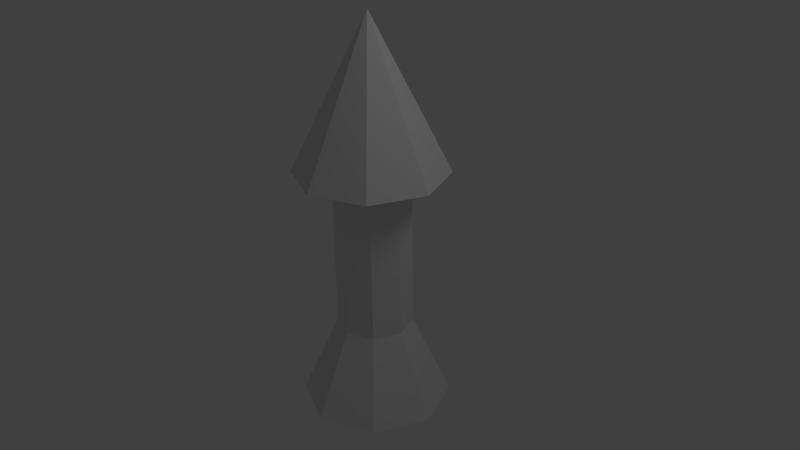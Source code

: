 # Source: missile.blend  (saved by Blender 2.64.0; exported with 4.5.12 LTS)
import bpy
from mathutils import Matrix  # noqa: F401  (used for matrix-valued properties, if any)

bpy.ops.wm.read_factory_settings(use_empty=True)
scene = bpy.context.scene
scene.name = 'Scene'

# ---- collections
col_collection_1 = bpy.data.collections.new('Collection 1'); scene.collection.children.link(col_collection_1)

# ---- world
world_world = bpy.data.worlds.new('World'); scene.world = world_world
world_world.color = (0.05088, 0.05088, 0.05088)
world_world.use_sun_shadow = False
world_world.sun_shadow_jitter_overblur = 0.0
world_world.cycles.sampling_method = 'MANUAL'
world_world.cycles.sample_map_resolution = 256

# ---- cameras
cam_camera = bpy.data.cameras.new('Camera')
cam_camera.clip_end = 100.0
cam_camera.lens = 35.0
cam_camera.sensor_width = 32.0
cam_camera.sensor_height = 18.0
cam_camera.ortho_scale = 7.314
cam_camera.dof.focus_distance = 0.0
cam_camera.dof.aperture_fstop = 128.0

# ---- lights
light_lamp = bpy.data.lights.new('Lamp', 'POINT')
light_lamp.transmission_factor = 0.0
light_lamp.cutoff_distance = 30.0
light_lamp.energy = 100.0
light_lamp.shadow_buffer_clip_start = 1.001
light_lamp.shadow_soft_size = 1.0
light_lamp.shadow_maximum_resolution = 0.006
light_lamp.use_absolute_resolution = True
light_lamp.cycles.use_multiple_importance_sampling = False

# ---- meshes
me_cylinder = bpy.data.meshes.new('Cylinder')
me_cylinder.from_pydata([(0.0, 0.5, -2.242), (0.0, 0.5, 1.0), (0.3536, 0.3536, -2.242), (0.3536, 0.3536, 1.0), (0.5, -2.186e-08, -2.242), (0.5, -2.186e-08, 1.0), (0.3536, -0.3536, -2.242), (0.3536, -0.3536, 1.0), (-4.371e-08, -0.5, -2.242), (-4.371e-08, -0.5, 1.0), (-0.3536, -0.3536, -2.242), (-0.3536, -0.3536, 1.0), (-0.5, 5.962e-09, -2.242), (-0.5, 5.962e-09, 1.0), (-0.3536, 0.3536, -2.242), (-0.3536, 0.3536, 1.0), (-0.3536, 0.8536, -2.632), (0.0, 1.0, -2.632), (-0.8536, 0.3536, -2.632), (0.7071, 0.7071, -2.632), (-0.8536, -0.3536, -2.632), (1.0, -4.371e-08, -2.632), (-0.3536, -0.8536, -2.632), (0.7071, -0.7071, -2.632), (0.3536, -0.8536, -2.632), (-8.742e-08, -1.0, -2.632), (0.0, 0.0, -0.4095), (-0.7071, -0.7071, -2.632), (0.8536, -0.3536, -2.632), (-1.0, 1.192e-08, -2.632), (0.8536, 0.3536, -2.632), (-0.7071, 0.7071, -2.632), (0.3536, 0.8536, -2.632), (0.0, 1.0, 0.6037), (0.7071, 0.7071, 0.6037), (1.0, -4.371e-08, 0.6037), (0.7071, -0.7071, 0.6037), (-8.742e-08, -1.0, 0.6037), (0.0, 0.0, 2.604), (-0.7071, -0.7071, 0.6037), (-1.0, 1.192e-08, 0.6037), (-0.7071, 0.7071, 0.6037)], [], [(0, 1, 3, 2), (2, 3, 5, 4), (4, 5, 7, 6), (6, 7, 9, 8), (8, 9, 11, 10), (10, 11, 13, 12), (3, 1, 15, 13, 11, 9, 7, 5), (14, 15, 1, 0), (12, 13, 15, 14), (0, 2, 4, 6, 8, 10, 12, 14), (29, 26, 31, 18), (17, 26, 19, 32), (31, 26, 17, 16), (19, 26, 21, 30), (27, 26, 29, 20), (25, 26, 27, 22), (23, 26, 25, 24), (21, 26, 23, 28), (17, 32, 19, 30, 21, 28, 23, 24, 25, 22, 27, 20, 29, 18, 31, 16), (40, 38, 41), (33, 38, 34), (41, 38, 33), (34, 38, 35), (39, 38, 40), (37, 38, 39), (36, 38, 37), (35, 38, 36), (33, 34, 35, 36, 37, 39, 40, 41)])
me_cylinder.use_remesh_preserve_volume = False
me_cylinder.use_remesh_preserve_attributes = False
me_cylinder.use_mirror_vertex_groups = False
me_cylinder.update()

# ---- objects
ob_cylinder = bpy.data.objects.new('Cylinder', me_cylinder)
ob_lamp = bpy.data.objects.new('Lamp', light_lamp)
ob_camera = bpy.data.objects.new('Camera', cam_camera)

# ---- transforms, parenting, visibility, modifiers, constraints
ob_cylinder.location = (0.0, 0.0, 0.5437)
ob_cylinder.lineart.crease_threshold = 0.0
ob_lamp.location = (4.076, 1.005, 5.904)
ob_lamp.rotation_euler = (0.6503, 0.05522, 1.866)
ob_lamp.lock_rotations_4d = False
ob_lamp.empty_display_type = 'ARROWS'
ob_lamp.color = (0.0, 0.0, 0.0, 0.0)
ob_lamp.lineart.crease_threshold = 0.0
ob_camera.location = (7.481, -6.508, 5.344)
ob_camera.rotation_euler = (1.109, 0.01082, 0.8149)
ob_camera.lock_rotations_4d = False
ob_camera.empty_display_type = 'ARROWS'
ob_camera.color = (0.0, 0.0, 0.0, 0.0)
ob_camera.display_type = 'WIRE'
ob_camera.lineart.crease_threshold = 0.0

# ---- collection membership
col_collection_1.objects.link(ob_cylinder)
col_collection_1.objects.link(ob_lamp)
col_collection_1.objects.link(ob_camera)

# ---- scene / render settings (as saved in the file)
scene.camera = ob_camera
scene.frame_start = 1; scene.frame_end = 250; scene.frame_set(1)
scene.render.engine = 'BLENDER_EEVEE_NEXT'
scene.render.image_settings.color_mode = 'RGB'
scene.render.image_settings.compression = 90
scene.render.resolution_percentage = 50
scene.render.dither_intensity = 0.0
scene.render.bake_margin = 2
scene.render.bake_bias = 0.0
scene.cycles.use_denoising = False
scene.cycles.samples = 10
scene.cycles.sampling_pattern = 'TABULATED_SOBOL'
scene.cycles.light_sampling_threshold = 0.0
scene.cycles.use_adaptive_sampling = False
scene.cycles.use_light_tree = False
scene.cycles.blur_glossy = 0.0
scene.cycles.volume_bounces = 1
scene.cycles.pixel_filter_type = 'GAUSSIAN'
scene.cycles.sample_clamp_indirect = 0.0
scene.view_settings.view_transform = 'Standard'
bpy.context.view_layer.update()
